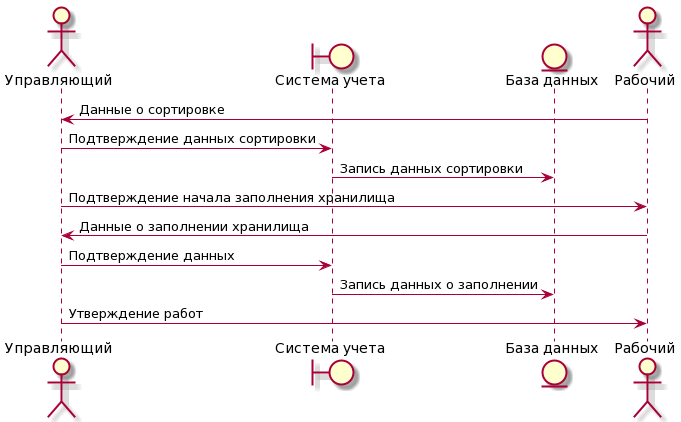

The diagram above was rendered by PlantUML. Its source (embedded in the PNG):
@startuml
actor "Управляющий" as owner
boundary "Система учета" as app
entity "База данных" as data
actor "Рабочий" as trainee

trainee-> owner: Данные о сортировке
owner-> app : Подтверждение данных сортировки
app-> data : Запись данных сортировки
owner-> trainee : Подтверждение начала заполнения хранилища
trainee-> owner: Данные о заполнении хранилища
owner-> app : Подтверждение данных
app-> data : Запись данных о заполнении
owner-> trainee: Утверждение работ
@enduml